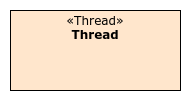

The diagram above was exported from draw.io. Its source (the exported page's mxGraphModel, read from the mxfile embedded in the PNG):
<mxGraphModel dx="515" dy="385" grid="1" gridSize="10" guides="1" tooltips="1" connect="1" arrows="1" fold="1" page="1" pageScale="1" pageWidth="827" pageHeight="1169" math="0" shadow="0">
  <root>
    <mxCell id="0" />
    <mxCell id="1" parent="0" />
    <mxCell id="2" value="" style="rounded=0;whiteSpace=wrap;html=1;strokeColor=none;" vertex="1" parent="1">
      <mxGeometry x="30" y="30" width="190" height="100" as="geometry" />
    </mxCell>
    <mxCell id="3" value="&lt;p style=&quot;margin: 0px ; margin-top: 4px ; text-align: center&quot;&gt;&lt;font&gt;&lt;span class=&quot;char&quot;&gt;&lt;span class=&quot;vchar&quot; id=&quot;char-node&quot;&gt;«Thread&lt;/span&gt;&lt;/span&gt;&lt;span class=&quot;char&quot;&gt;&lt;span class=&quot;vchar&quot; id=&quot;char-node&quot;&gt;»&lt;br&gt;&lt;/span&gt;&lt;/span&gt;&lt;/font&gt;&lt;/p&gt;&lt;div style=&quot;text-align: center&quot;&gt;&lt;b&gt;&lt;font&gt;Thread&lt;/font&gt;&lt;/b&gt;&lt;/div&gt;&lt;p style=&quot;margin: 0px 0px 0px 4px&quot;&gt;&lt;br&gt;&lt;/p&gt;" style="verticalAlign=top;align=left;overflow=fill;fontSize=12;fontFamily=Verdana;html=1;fillColor=#ffe6cc;" vertex="1" parent="1">
      <mxGeometry x="40" y="40" width="170" height="80" as="geometry" />
    </mxCell>
  </root>
</mxGraphModel>